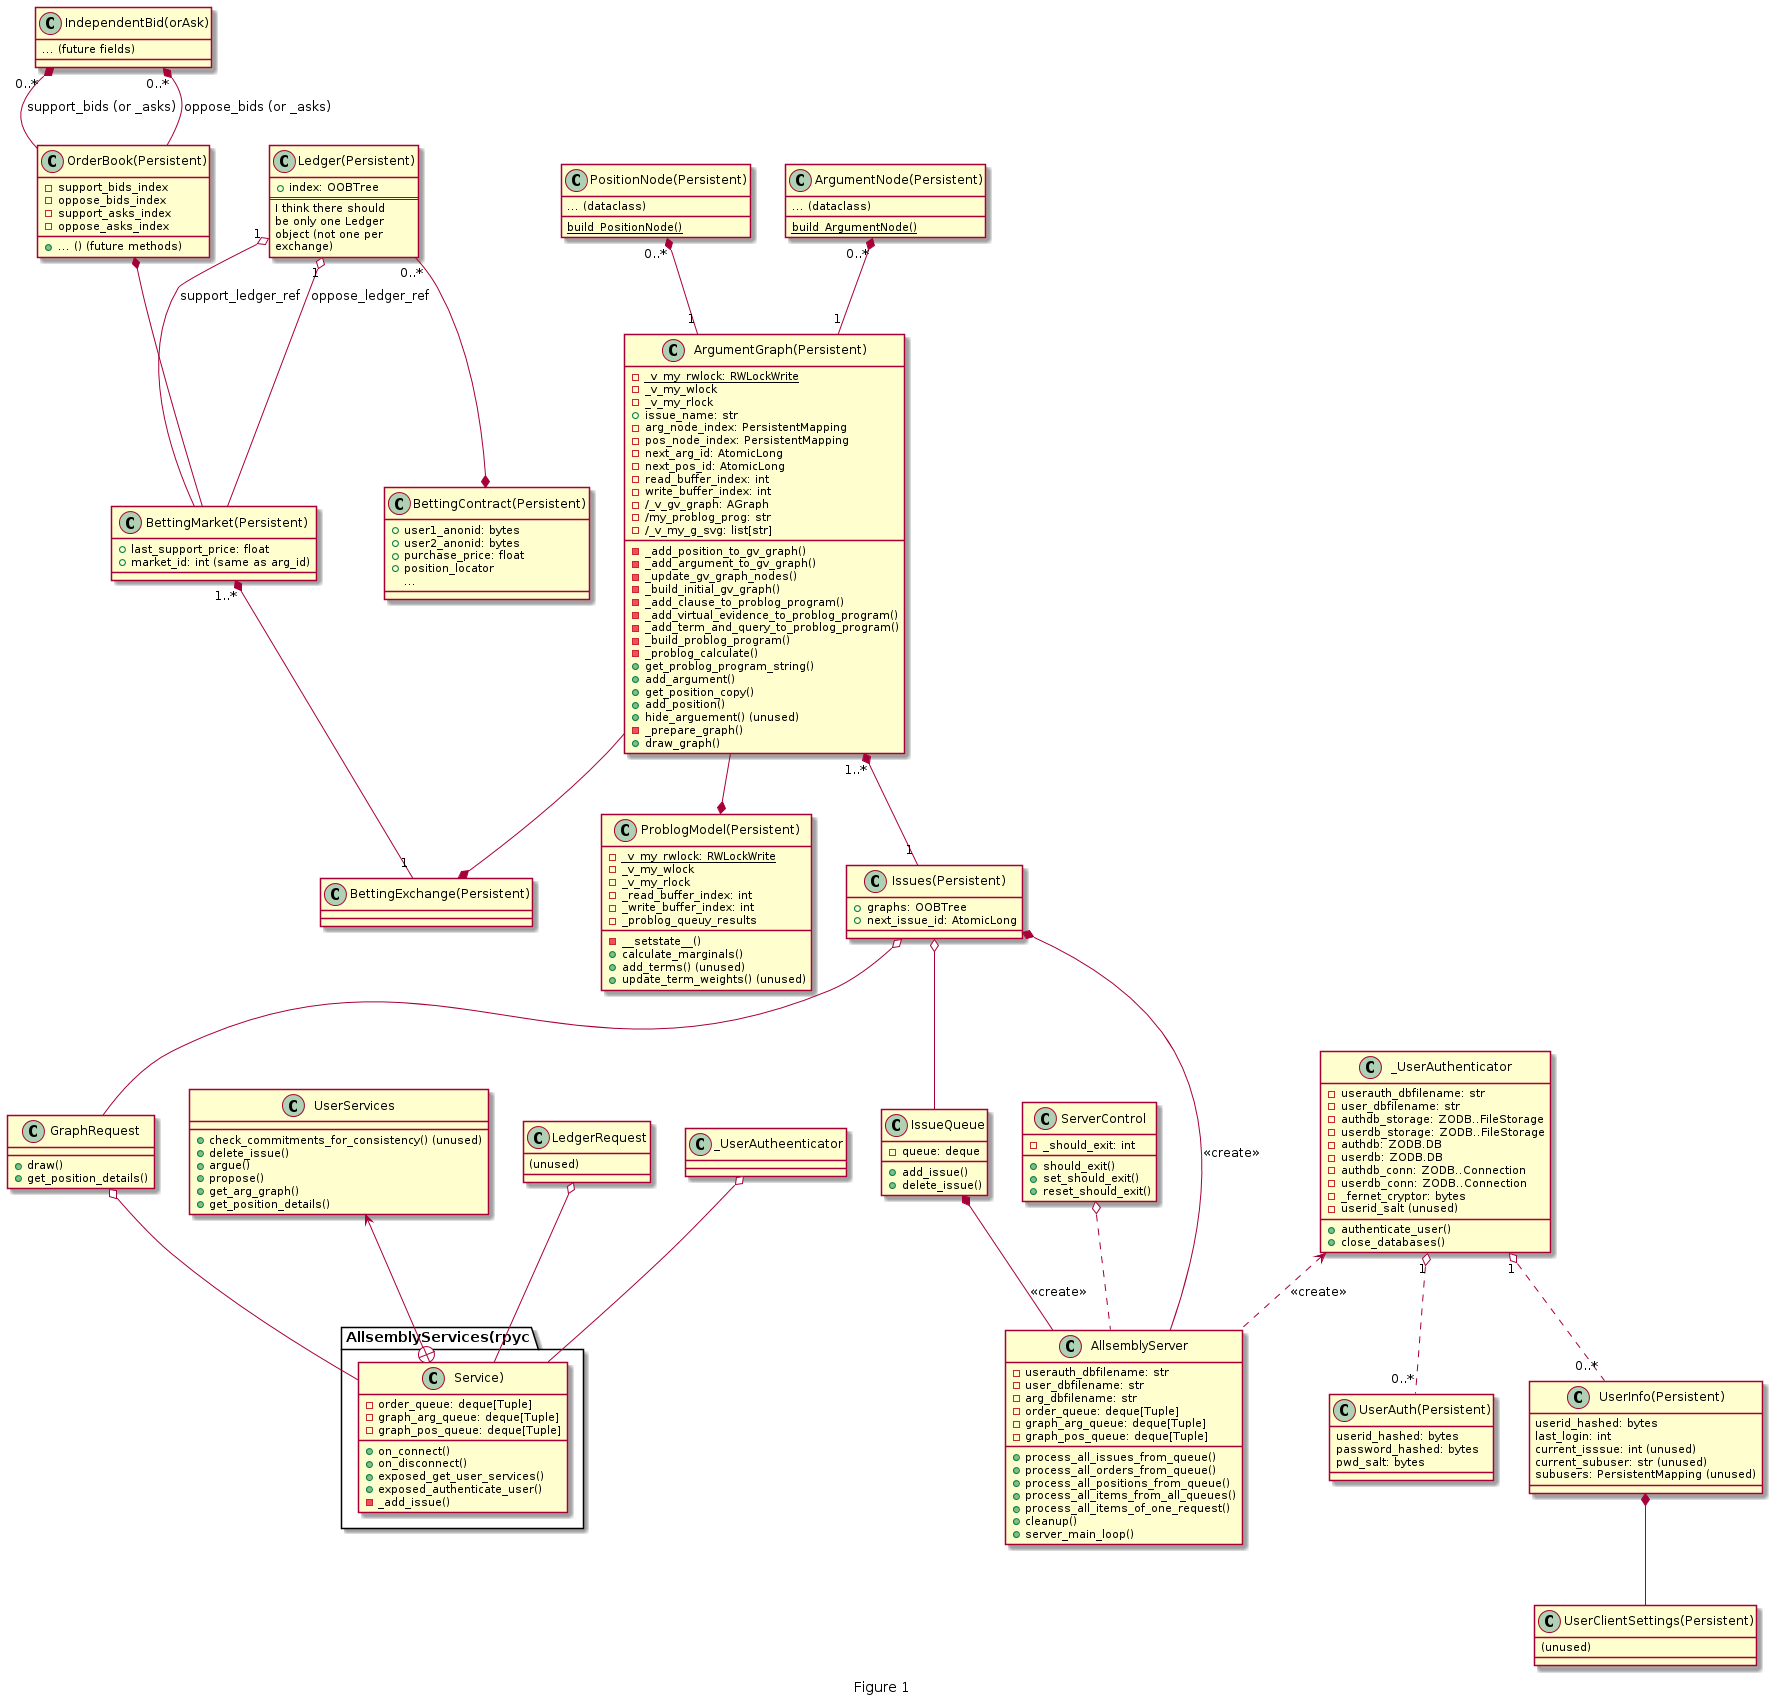

The diagram above was rendered by PlantUML. Its source (embedded in the PNG):
@startuml
caption Figure 1
class AllsemblyServer {
-userauth_dbfilename: str
-user_dbfilename: str
-arg_dbfilename: str
-order_queue: deque[Tuple]
-graph_arg_queue: deque[Tuple]
-graph_pos_queue: deque[Tuple]
+process_all_issues_from_queue()
+process_all_orders_from_queue()
+process_all_positions_from_queue()
+process_all_items_from_all_queues()
+process_all_items_of_one_request()
+cleanup()
+server_main_loop()
}

class ServerControl {
- _should_exit: int
+ should_exit()
+ set_should_exit()
+ reset_should_exit()
}

ServerControl o.. AllsemblyServer

class Issues(Persistent) {
+ graphs: OOBTree
+ next_issue_id: AtomicLong
}

"Issues(Persistent)" *-- AllsemblyServer: <<create>>

class IssueQueue {
- queue: deque
+ add_issue()
+ delete_issue()
}

IssueQueue *-- AllsemblyServer: <<create>>
"Issues(Persistent)" o-- IssueQueue

class _UserAuthenticator {
- userauth_dbfilename: str
- user_dbfilename: str
- authdb_storage: ZODB..FileStorage
- userdb_storage: ZODB..FileStorage
- authdb: ZODB.DB
- userdb: ZODB.DB
- authdb_conn: ZODB..Connection
- userdb_conn: ZODB..Connection
- _fernet_cryptor: bytes
- {field} userid_salt (unused)
+ authenticate_user()
+ close_databases()
}

_UserAuthenticator <.. AllsemblyServer: <<create>>

class ArgumentGraph(Persistent) {
- {static} _v_my_rwlock: RWLockWrite
- _v_my_wlock
- _v_my_rlock
+ issue_name: str
- arg_node_index: PersistentMapping
- pos_node_index: PersistentMapping
- next_arg_id: AtomicLong
- next_pos_id: AtomicLong
- read_buffer_index: int
- write_buffer_index: int
- /_v_gv_graph: AGraph
- /my_problog_prog: str
- /_v_my_g_svg: list[str]
- _add_position_to_gv_graph()
- _add_argument_to_gv_graph()
- _update_gv_graph_nodes()
- _build_initial_gv_graph()
- _add_clause_to_problog_program()
- _add_virtual_evidence_to_problog_program()
- _add_term_and_query_to_problog_program()
- _build_problog_program()
- _problog_calculate()
+ get_problog_program_string()
+ add_argument()
+ get_position_copy()
+ add_position()
+ hide_arguement() (unused)
- _prepare_graph()
+ draw_graph()
}

"ArgumentGraph(Persistent)" "1..*" *-- "1" "Issues(Persistent)"

class PositionNode(Persistent) {
{field} ... (dataclass)
{static} build_PositionNode()
}

class ArgumentNode(Persistent) {
{field} ... (dataclass)
{static} build_ArgumentNode()
}

"PositionNode(Persistent)" "0..*" *-- "1" "ArgumentGraph(Persistent)"
"ArgumentNode(Persistent)" "0..*" *-- "1" "ArgumentGraph(Persistent)"

class UserAuth(Persistent) {
userid_hashed: bytes
password_hashed: bytes
pwd_salt: bytes
}

class UserInfo(Persistent) {
userid_hashed: bytes
last_login: int
{field} current_isssue: int (unused)
{field} current_subuser: str (unused)
{field} subusers: PersistentMapping (unused)
}

class UserClientSettings(Persistent) {
{field} (unused)
}

_UserAuthenticator "1" o.. "0..*" "UserAuth(Persistent)"
_UserAuthenticator "1" o.. "0..*" "UserInfo(Persistent)"
"UserInfo(Persistent)" *-- "UserClientSettings(Persistent)"

class GraphRequest {
+ draw()
+ get_position_details()
}

"Issues(Persistent)" o-- GraphRequest

class LedgerRequest {
{field} (unused)
}

class AllsemblyServices(rpyc.Service) {
- order_queue: deque[Tuple]
- graph_arg_queue: deque[Tuple]
- graph_pos_queue: deque[Tuple]
+ on_connect()
+ on_disconnect()
+ exposed_get_user_services()
+ exposed_authenticate_user()
- _add_issue()
}

GraphRequest o-- "AllsemblyServices(rpyc.Service)"
LedgerRequest o-- "AllsemblyServices(rpyc.Service)"
_UserAutheenticator o-- "AllsemblyServices(rpyc.Service)"

class UserServices {
+ check_commitments_for_consistency() (unused)
+ delete_issue()
+ argue()
+ propose()
+ get_arg_graph()
+ get_position_details()
}

UserServices <--+ "AllsemblyServices(rpyc.Service)"

class ProblogModel(Persistent) {
- {static} _v_my_rwlock: RWLockWrite
- _v_my_wlock
- _v_my_rlock
- _read_buffer_index: int
- _write_buffer_index: int
- _problog_queuy_results
- __setstate__()
+ calculate_marginals()
+ add_terms() (unused)
+ update_term_weights() (unused)
}

"ArgumentGraph(Persistent)" --* "ProblogModel(Persistent)"

class BettingExchange(Persistent) {
}

class BettingMarket(Persistent) {
+ last_support_price: float
+ {field} market_id: int (same as arg_id)
}

"BettingMarket(Persistent)" "1..*" *-- "1" "BettingExchange(Persistent)"

class OrderBook(Persistent) {
- support_bids_index
- oppose_bids_index
- support_asks_index
- oppose_asks_index
+ ... () (future methods)
}

"OrderBook(Persistent)" *-- "BettingMarket(Persistent)"

class IndependentBid(orAsk) {
{field} ... (future fields)
}

"IndependentBid(orAsk)" "0..*" *-- "OrderBook(Persistent)": support_bids (or _asks)
"IndependentBid(orAsk)" "0..*" *-- "OrderBook(Persistent)": oppose_bids (or _asks)

class Ledger(Persistent) {
+ index: OOBTree
==
I think there should
be only one Ledger
object (not one per
exchange)
}

class BettingContract(Persistent) {
+ {field} user1_anonid: bytes
+ {field} user2_anonid: bytes
+ purchase_price: float
+ position_locator
...
}

"Ledger(Persistent)" "0..*" --* "BettingContract(Persistent)"
"Ledger(Persistent)" "1" o-- "BettingMarket(Persistent)": support_ledger_ref
"Ledger(Persistent)" "1" o-- "BettingMarket(Persistent)": oppose_ledger_ref

"ArgumentGraph(Persistent)" --* "BettingExchange(Persistent)"
@enduml